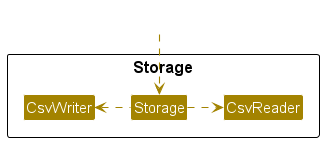

The diagram above was rendered by PlantUML. Its source (embedded in the PNG):
@startuml
!include style.puml
skinparam arrowThickness 1.1
skinparam arrowColor STORAGE_COLOR
skinparam classBackgroundColor STORAGE_COLOR

package Storage as StoragePackage {
    Class "CsvWriter" as CsvWriter

    Class "Storage" as Storage

    Class "CsvReader" as CsvReader
}

Class HiddenOutside #FFFFFF
HiddenOutside ..> Storage

Storage -left..> CsvWriter
Storage -right..> CsvReader

@enduml